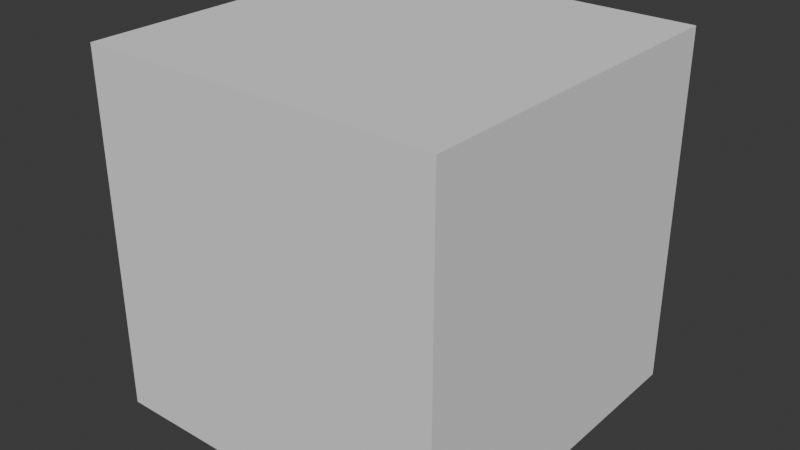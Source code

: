 # Source: pool_with_obstacle.blend  (saved by Blender 5.2.44; exported with 4.5.12 LTS)
import bpy
from mathutils import Matrix  # noqa: F401  (used for matrix-valued properties, if any)

bpy.ops.wm.read_factory_settings(use_empty=True)
scene = bpy.context.scene
scene.name = 'PoolObstacle'

# ---- collections
col_collection = bpy.data.collections.new('Collection'); scene.collection.children.link(col_collection)

# ---- world
world_world = bpy.data.worlds.new('World'); scene.world = world_world
world_world.use_nodes = True; world_world.node_tree.nodes.clear()
_N = world_world.node_tree.nodes; _L = world_world.node_tree.links
n0 = _N.new('ShaderNodeOutputWorld'); n0.name = 'World Output'; n0.location = (200, 100)
n1 = _N.new('ShaderNodeBackground'); n1.name = 'Background'; n1.location = (-200, 100)
n1.inputs[0].default_value = (0.05088, 0.05088, 0.05088, 1.0)
_L.new(n1.outputs[0], n0.inputs[0])
n0.is_active_output = True
world_world.color = (0.05088, 0.05088, 0.05088)
world_world.sun_shadow_jitter_overblur = 0.0

# ---- meshes
me_cube = bpy.data.meshes.new('Cube')
me_cube.from_pydata([(-1.0, -1.0, -1.0), (-1.0, -1.0, 1.0), (-1.0, 1.0, -1.0), (-1.0, 1.0, 1.0), (1.0, -1.0, -1.0), (1.0, -1.0, 1.0), (1.0, 1.0, -1.0), (1.0, 1.0, 1.0)], [], [(0, 1, 3, 2), (2, 3, 7, 6), (6, 7, 5, 4), (4, 5, 1, 0), (2, 6, 4, 0), (7, 3, 1, 5)])
_uv = me_cube.uv_layers.new(name='UVMap')
_uv.uv.foreach_set('vector', [0.375, 0.0, 0.625, 0.0, 0.625, 0.25, 0.375, 0.25, 0.375, 0.25, 0.625, 0.25, 0.625, 0.5, 0.375, 0.5, 0.375, 0.5, 0.625, 0.5, 0.625, 0.75, 0.375, 0.75, 0.375, 0.75, 0.625, 0.75, 0.625, 1.0, 0.375, 1.0, 0.125, 0.5, 0.375, 0.5, 0.375, 0.75, 0.125, 0.75, 0.625, 0.5, 0.875, 0.5, 0.875, 0.75, 0.625, 0.75])
me_cube.update()
me_cube_001 = bpy.data.meshes.new('Cube.001')
me_cube_001.from_pydata([(-0.5, -0.5, -0.5), (-0.5, -0.5, 0.5), (-0.5, 0.5, -0.5), (-0.5, 0.5, 0.5), (0.5, -0.5, -0.5), (0.5, -0.5, 0.5), (0.5, 0.5, -0.5), (0.5, 0.5, 0.5)], [], [(0, 1, 3, 2), (2, 3, 7, 6), (6, 7, 5, 4), (4, 5, 1, 0), (2, 6, 4, 0), (7, 3, 1, 5)])
_uv = me_cube_001.uv_layers.new(name='UVMap')
_uv.uv.foreach_set('vector', [0.375, 0.0, 0.625, 0.0, 0.625, 0.25, 0.375, 0.25, 0.375, 0.25, 0.625, 0.25, 0.625, 0.5, 0.375, 0.5, 0.375, 0.5, 0.625, 0.5, 0.625, 0.75, 0.375, 0.75, 0.375, 0.75, 0.625, 0.75, 0.625, 1.0, 0.375, 1.0, 0.125, 0.5, 0.375, 0.5, 0.375, 0.75, 0.125, 0.75, 0.625, 0.5, 0.875, 0.5, 0.875, 0.75, 0.625, 0.75])
me_cube_001.update()
me_cube_002 = bpy.data.meshes.new('Cube.002')
me_cube_002.from_pydata([(-0.5, -0.5, -0.5), (-0.5, -0.5, 0.5), (-0.5, 0.5, -0.5), (-0.5, 0.5, 0.5), (0.5, -0.5, -0.5), (0.5, -0.5, 0.5), (0.5, 0.5, -0.5), (0.5, 0.5, 0.5)], [], [(0, 1, 3, 2), (2, 3, 7, 6), (6, 7, 5, 4), (4, 5, 1, 0), (2, 6, 4, 0), (7, 3, 1, 5)])
_uv = me_cube_002.uv_layers.new(name='UVMap')
_uv.uv.foreach_set('vector', [0.375, 0.0, 0.625, 0.0, 0.625, 0.25, 0.375, 0.25, 0.375, 0.25, 0.625, 0.25, 0.625, 0.5, 0.375, 0.5, 0.375, 0.5, 0.625, 0.5, 0.625, 0.75, 0.375, 0.75, 0.375, 0.75, 0.625, 0.75, 0.625, 1.0, 0.375, 1.0, 0.125, 0.5, 0.375, 0.5, 0.375, 0.75, 0.125, 0.75, 0.625, 0.5, 0.875, 0.5, 0.875, 0.75, 0.625, 0.75])
me_cube_002.update()

# ---- objects
ob_fluiddomain = bpy.data.objects.new('FluidDomain', me_cube)
ob_pillar = bpy.data.objects.new('Pillar', me_cube_001)
ob_wall = bpy.data.objects.new('Wall', me_cube_002)

# ---- transforms, parenting, visibility, modifiers, constraints
ob_fluiddomain.location = (0.0, 0.0, 1.0)
ob_fluiddomain.display_type = 'WIRE'
ob_pillar.location = (0.55, 0.0, 0.9)
ob_pillar.scale = (0.5, 0.5, 1.8)
ob_wall.location = (-0.5, 0.0, 0.25)
ob_wall.scale = (0.8, 1.6, 0.5)

# ---- collection membership
col_collection.objects.link(ob_fluiddomain)
col_collection.objects.link(ob_pillar)
col_collection.objects.link(ob_wall)

# ---- scene / render settings (as saved in the file)
scene.frame_start = 1; scene.frame_end = 250; scene.frame_set(1)
scene.render.engine = 'BLENDER_EEVEE_NEXT'
scene.render.bake_bias = 0.0
scene.render.bake_samples = 0
scene.render.compositor_device = 'GPU'
scene.eevee.use_volume_custom_range = False
scene.eevee.fast_gi_thickness_near = 0.1
scene.eevee.fast_gi_thickness_far = 0.0
scene.eevee.ray_tracing_options.screen_trace_thickness = 0.1
bpy.context.view_layer.update()

# ---- added for rendering (the .blend has no active camera and no usable light): camera, sun
cam_auto = bpy.data.cameras.new('AutoCamera')
cam_auto.lens = 50.0
cam_auto.sensor_width = 36.0
cam_auto.clip_end = 1000.0
ob_auto_camera = bpy.data.objects.new('AutoCamera', cam_auto)
scene.collection.objects.link(ob_auto_camera)
ob_auto_camera.location = (3.20507, -3.84609, 3.56406)
ob_auto_camera.rotation_euler = (1.09748, -7.21219e-08, 0.694738)
scene.camera = ob_auto_camera
light_auto_sun = bpy.data.lights.new('AutoSun', 'SUN')
light_auto_sun.energy = 3.0
light_auto_sun.angle = 0.0523599
ob_auto_sun = bpy.data.objects.new('AutoSun', light_auto_sun)
scene.collection.objects.link(ob_auto_sun)
ob_auto_sun.rotation_euler = (0.872665, 0.174533, 0.523599)
bpy.context.view_layer.update()
